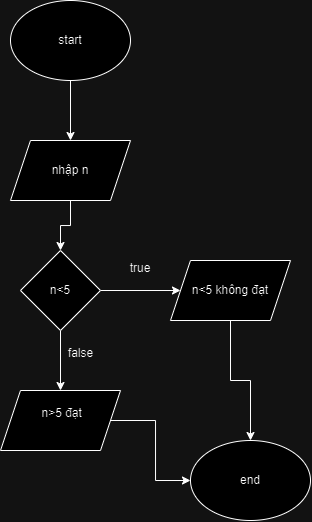

The diagram above was exported from draw.io. Its source (the exported page's mxGraphModel, read from the mxfile embedded in the PNG):
<mxGraphModel dx="610" dy="322" grid="1" gridSize="10" guides="1" tooltips="1" connect="1" arrows="1" fold="1" page="1" pageScale="1" pageWidth="827" pageHeight="1169" math="0" shadow="0">
  <root>
    <mxCell id="0" />
    <mxCell id="1" parent="0" />
    <mxCell id="TKM392cBsWYKExLr_xwO-3" style="edgeStyle=orthogonalEdgeStyle;rounded=0;orthogonalLoop=1;jettySize=auto;html=1;exitX=0.5;exitY=1;exitDx=0;exitDy=0;entryX=0.5;entryY=0;entryDx=0;entryDy=0;" edge="1" parent="1" source="TKM392cBsWYKExLr_xwO-1" target="TKM392cBsWYKExLr_xwO-2">
      <mxGeometry relative="1" as="geometry" />
    </mxCell>
    <mxCell id="TKM392cBsWYKExLr_xwO-1" value="start" style="ellipse;whiteSpace=wrap;html=1;" vertex="1" parent="1">
      <mxGeometry x="300" y="80" width="120" height="80" as="geometry" />
    </mxCell>
    <mxCell id="TKM392cBsWYKExLr_xwO-5" style="edgeStyle=orthogonalEdgeStyle;rounded=0;orthogonalLoop=1;jettySize=auto;html=1;exitX=0.5;exitY=1;exitDx=0;exitDy=0;entryX=0.5;entryY=0;entryDx=0;entryDy=0;" edge="1" parent="1" source="TKM392cBsWYKExLr_xwO-2" target="TKM392cBsWYKExLr_xwO-4">
      <mxGeometry relative="1" as="geometry" />
    </mxCell>
    <mxCell id="TKM392cBsWYKExLr_xwO-2" value="nhập n" style="shape=parallelogram;perimeter=parallelogramPerimeter;whiteSpace=wrap;html=1;fixedSize=1;" vertex="1" parent="1">
      <mxGeometry x="300" y="220" width="120" height="60" as="geometry" />
    </mxCell>
    <mxCell id="TKM392cBsWYKExLr_xwO-7" style="edgeStyle=orthogonalEdgeStyle;rounded=0;orthogonalLoop=1;jettySize=auto;html=1;exitX=1;exitY=0.5;exitDx=0;exitDy=0;" edge="1" parent="1" source="TKM392cBsWYKExLr_xwO-4" target="TKM392cBsWYKExLr_xwO-6">
      <mxGeometry relative="1" as="geometry" />
    </mxCell>
    <mxCell id="TKM392cBsWYKExLr_xwO-10" style="edgeStyle=orthogonalEdgeStyle;rounded=0;orthogonalLoop=1;jettySize=auto;html=1;exitX=0.5;exitY=1;exitDx=0;exitDy=0;entryX=0.5;entryY=0;entryDx=0;entryDy=0;" edge="1" parent="1" source="TKM392cBsWYKExLr_xwO-4" target="TKM392cBsWYKExLr_xwO-9">
      <mxGeometry relative="1" as="geometry" />
    </mxCell>
    <mxCell id="TKM392cBsWYKExLr_xwO-4" value="n&amp;lt;5" style="rhombus;whiteSpace=wrap;html=1;" vertex="1" parent="1">
      <mxGeometry x="310" y="330" width="80" height="80" as="geometry" />
    </mxCell>
    <mxCell id="TKM392cBsWYKExLr_xwO-14" style="edgeStyle=orthogonalEdgeStyle;rounded=0;orthogonalLoop=1;jettySize=auto;html=1;exitX=0.5;exitY=1;exitDx=0;exitDy=0;entryX=0.5;entryY=0;entryDx=0;entryDy=0;" edge="1" parent="1" source="TKM392cBsWYKExLr_xwO-6" target="TKM392cBsWYKExLr_xwO-12">
      <mxGeometry relative="1" as="geometry" />
    </mxCell>
    <mxCell id="TKM392cBsWYKExLr_xwO-6" value="n&amp;lt;5 không đạt" style="shape=parallelogram;perimeter=parallelogramPerimeter;whiteSpace=wrap;html=1;fixedSize=1;" vertex="1" parent="1">
      <mxGeometry x="460" y="340" width="120" height="60" as="geometry" />
    </mxCell>
    <mxCell id="TKM392cBsWYKExLr_xwO-8" value="true&lt;div&gt;&lt;br&gt;&lt;/div&gt;" style="text;html=1;align=center;verticalAlign=middle;whiteSpace=wrap;rounded=0;" vertex="1" parent="1">
      <mxGeometry x="400" y="340" width="60" height="30" as="geometry" />
    </mxCell>
    <mxCell id="TKM392cBsWYKExLr_xwO-13" style="edgeStyle=orthogonalEdgeStyle;rounded=0;orthogonalLoop=1;jettySize=auto;html=1;exitX=1;exitY=0.5;exitDx=0;exitDy=0;entryX=0;entryY=0.5;entryDx=0;entryDy=0;" edge="1" parent="1" source="TKM392cBsWYKExLr_xwO-9" target="TKM392cBsWYKExLr_xwO-12">
      <mxGeometry relative="1" as="geometry" />
    </mxCell>
    <mxCell id="TKM392cBsWYKExLr_xwO-9" value="&amp;nbsp;n&amp;gt;5 đạt&lt;div&gt;&lt;br&gt;&lt;/div&gt;" style="shape=parallelogram;perimeter=parallelogramPerimeter;whiteSpace=wrap;html=1;fixedSize=1;" vertex="1" parent="1">
      <mxGeometry x="290" y="470" width="120" height="60" as="geometry" />
    </mxCell>
    <mxCell id="TKM392cBsWYKExLr_xwO-11" value="false" style="text;html=1;align=center;verticalAlign=middle;resizable=0;points=[];autosize=1;strokeColor=none;fillColor=none;" vertex="1" parent="1">
      <mxGeometry x="345" y="418" width="50" height="30" as="geometry" />
    </mxCell>
    <mxCell id="TKM392cBsWYKExLr_xwO-12" value="end" style="ellipse;whiteSpace=wrap;html=1;" vertex="1" parent="1">
      <mxGeometry x="480" y="520" width="120" height="80" as="geometry" />
    </mxCell>
  </root>
</mxGraphModel>